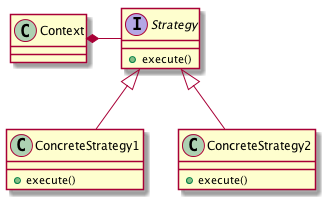

The diagram above was rendered by PlantUML. Its source (embedded in the PNG):
@startuml
interface Strategy {
    +execute()
}
class ConcreteStrategy1 {
    +execute()
}
class ConcreteStrategy2 {
    +execute()
}
Context *-right- Strategy
Strategy <|-- ConcreteStrategy1
Strategy <|-- ConcreteStrategy2
@enduml